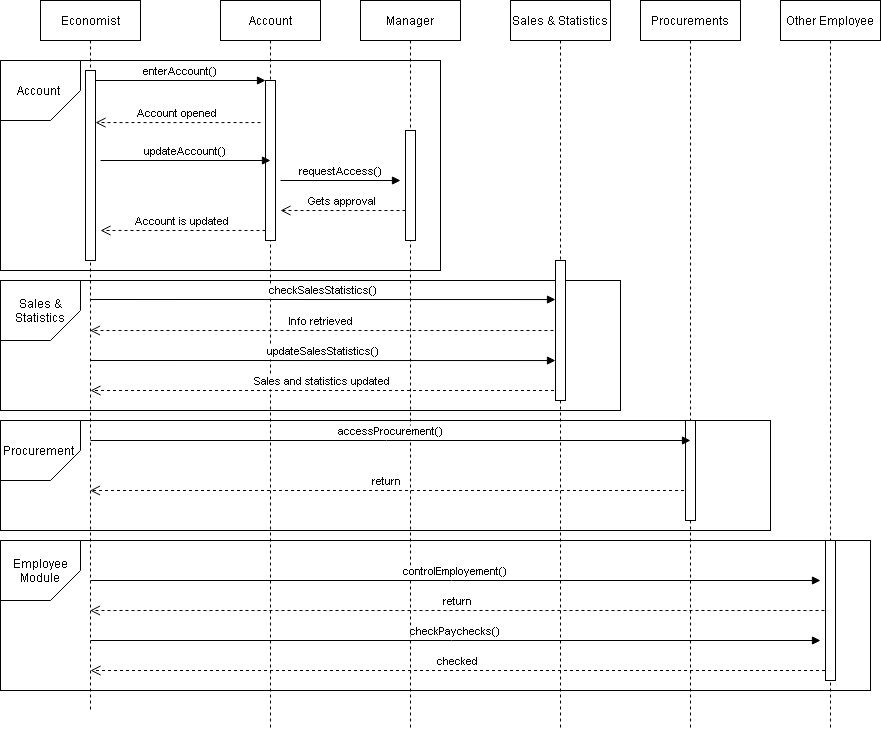

The diagram above was exported from draw.io. Its source (the exported page's mxGraphModel, read from the mxfile embedded in the PNG):
<mxGraphModel dx="868" dy="436" grid="1" gridSize="10" guides="1" tooltips="1" connect="1" arrows="1" fold="1" page="1" pageScale="1" pageWidth="1100" pageHeight="1700" math="0" shadow="0">
  <root>
    <mxCell id="0" />
    <mxCell id="1" parent="0" />
    <mxCell id="um0WD10Zw9Y-MzM9AMjl-34" value="" style="rounded=0;whiteSpace=wrap;html=1;" vertex="1" parent="1">
      <mxGeometry x="80" y="620" width="870" height="150" as="geometry" />
    </mxCell>
    <mxCell id="um0WD10Zw9Y-MzM9AMjl-31" value="" style="rounded=0;whiteSpace=wrap;html=1;" vertex="1" parent="1">
      <mxGeometry x="80" y="500" width="770" height="110" as="geometry" />
    </mxCell>
    <mxCell id="um0WD10Zw9Y-MzM9AMjl-28" value="" style="rounded=0;whiteSpace=wrap;html=1;" vertex="1" parent="1">
      <mxGeometry x="80" y="360" width="620" height="130" as="geometry" />
    </mxCell>
    <mxCell id="um0WD10Zw9Y-MzM9AMjl-25" value="" style="rounded=0;whiteSpace=wrap;html=1;" vertex="1" parent="1">
      <mxGeometry x="80" y="140" width="440" height="210" as="geometry" />
    </mxCell>
    <mxCell id="3nuBFxr9cyL0pnOWT2aG-1" value="Economist" style="shape=umlLifeline;perimeter=lifelinePerimeter;container=1;collapsible=0;recursiveResize=0;rounded=0;shadow=0;strokeWidth=1;" parent="1" vertex="1">
      <mxGeometry x="120" y="80" width="100" height="710" as="geometry" />
    </mxCell>
    <mxCell id="3nuBFxr9cyL0pnOWT2aG-2" value="" style="points=[];perimeter=orthogonalPerimeter;rounded=0;shadow=0;strokeWidth=1;" parent="3nuBFxr9cyL0pnOWT2aG-1" vertex="1">
      <mxGeometry x="45" y="70" width="10" height="190" as="geometry" />
    </mxCell>
    <mxCell id="3nuBFxr9cyL0pnOWT2aG-5" value="Account" style="shape=umlLifeline;perimeter=lifelinePerimeter;container=1;collapsible=0;recursiveResize=0;rounded=0;shadow=0;strokeWidth=1;" parent="1" vertex="1">
      <mxGeometry x="300" y="80" width="100" height="730" as="geometry" />
    </mxCell>
    <mxCell id="3nuBFxr9cyL0pnOWT2aG-6" value="" style="points=[];perimeter=orthogonalPerimeter;rounded=0;shadow=0;strokeWidth=1;" parent="3nuBFxr9cyL0pnOWT2aG-5" vertex="1">
      <mxGeometry x="45" y="80" width="10" height="160" as="geometry" />
    </mxCell>
    <mxCell id="3nuBFxr9cyL0pnOWT2aG-7" value="Account opened" style="verticalAlign=bottom;endArrow=open;dashed=1;endSize=8;exitX=-0.5;exitY=0.263;shadow=0;strokeWidth=1;exitDx=0;exitDy=0;exitPerimeter=0;" parent="1" source="3nuBFxr9cyL0pnOWT2aG-6" target="3nuBFxr9cyL0pnOWT2aG-2" edge="1">
      <mxGeometry relative="1" as="geometry">
        <mxPoint x="275" y="236" as="targetPoint" />
      </mxGeometry>
    </mxCell>
    <mxCell id="3nuBFxr9cyL0pnOWT2aG-8" value="enterAccount()" style="verticalAlign=bottom;endArrow=block;entryX=0;entryY=0;shadow=0;strokeWidth=1;" parent="1" source="3nuBFxr9cyL0pnOWT2aG-2" target="3nuBFxr9cyL0pnOWT2aG-6" edge="1">
      <mxGeometry relative="1" as="geometry">
        <mxPoint x="275" y="160" as="sourcePoint" />
      </mxGeometry>
    </mxCell>
    <mxCell id="um0WD10Zw9Y-MzM9AMjl-1" value="Manager" style="shape=umlLifeline;perimeter=lifelinePerimeter;container=1;collapsible=0;recursiveResize=0;rounded=0;shadow=0;strokeWidth=1;" vertex="1" parent="1">
      <mxGeometry x="440" y="80" width="100" height="730" as="geometry" />
    </mxCell>
    <mxCell id="um0WD10Zw9Y-MzM9AMjl-2" value="" style="points=[];perimeter=orthogonalPerimeter;rounded=0;shadow=0;strokeWidth=1;" vertex="1" parent="um0WD10Zw9Y-MzM9AMjl-1">
      <mxGeometry x="45" y="130" width="10" height="110" as="geometry" />
    </mxCell>
    <mxCell id="um0WD10Zw9Y-MzM9AMjl-3" value="Sales &amp; Statistics" style="shape=umlLifeline;perimeter=lifelinePerimeter;container=1;collapsible=0;recursiveResize=0;rounded=0;shadow=0;strokeWidth=1;" vertex="1" parent="1">
      <mxGeometry x="590" y="80" width="100" height="730" as="geometry" />
    </mxCell>
    <mxCell id="um0WD10Zw9Y-MzM9AMjl-4" value="" style="points=[];perimeter=orthogonalPerimeter;rounded=0;shadow=0;strokeWidth=1;" vertex="1" parent="um0WD10Zw9Y-MzM9AMjl-3">
      <mxGeometry x="45" y="260" width="10" height="140" as="geometry" />
    </mxCell>
    <mxCell id="um0WD10Zw9Y-MzM9AMjl-5" value="Procurements" style="shape=umlLifeline;perimeter=lifelinePerimeter;container=1;collapsible=0;recursiveResize=0;rounded=0;shadow=0;strokeWidth=1;" vertex="1" parent="1">
      <mxGeometry x="720" y="80" width="100" height="730" as="geometry" />
    </mxCell>
    <mxCell id="um0WD10Zw9Y-MzM9AMjl-6" value="" style="points=[];perimeter=orthogonalPerimeter;rounded=0;shadow=0;strokeWidth=1;" vertex="1" parent="um0WD10Zw9Y-MzM9AMjl-5">
      <mxGeometry x="45" y="420" width="10" height="100" as="geometry" />
    </mxCell>
    <mxCell id="um0WD10Zw9Y-MzM9AMjl-7" value="Other Employee" style="shape=umlLifeline;perimeter=lifelinePerimeter;container=1;collapsible=0;recursiveResize=0;rounded=0;shadow=0;strokeWidth=1;" vertex="1" parent="1">
      <mxGeometry x="860" y="80" width="100" height="730" as="geometry" />
    </mxCell>
    <mxCell id="um0WD10Zw9Y-MzM9AMjl-8" value="" style="points=[];perimeter=orthogonalPerimeter;rounded=0;shadow=0;strokeWidth=1;" vertex="1" parent="um0WD10Zw9Y-MzM9AMjl-7">
      <mxGeometry x="45" y="540" width="10" height="140" as="geometry" />
    </mxCell>
    <mxCell id="um0WD10Zw9Y-MzM9AMjl-10" value="updateAccount()" style="verticalAlign=bottom;endArrow=block;entryX=0;entryY=0;shadow=0;strokeWidth=1;" edge="1" parent="1">
      <mxGeometry relative="1" as="geometry">
        <mxPoint x="180" y="240.0000000000001" as="sourcePoint" />
        <mxPoint x="350" y="240.0000000000001" as="targetPoint" />
      </mxGeometry>
    </mxCell>
    <mxCell id="um0WD10Zw9Y-MzM9AMjl-11" value="requestAccess()" style="verticalAlign=bottom;endArrow=block;shadow=0;strokeWidth=1;" edge="1" parent="1">
      <mxGeometry relative="1" as="geometry">
        <mxPoint x="360" y="260.0000000000001" as="sourcePoint" />
        <mxPoint x="480" y="260" as="targetPoint" />
      </mxGeometry>
    </mxCell>
    <mxCell id="um0WD10Zw9Y-MzM9AMjl-12" value="Gets approval" style="verticalAlign=bottom;endArrow=open;dashed=1;endSize=8;exitX=-0.5;exitY=0.263;shadow=0;strokeWidth=1;exitDx=0;exitDy=0;exitPerimeter=0;" edge="1" parent="1">
      <mxGeometry relative="1" as="geometry">
        <mxPoint x="360" y="290" as="targetPoint" />
        <mxPoint x="485" y="290.00000000000006" as="sourcePoint" />
      </mxGeometry>
    </mxCell>
    <mxCell id="um0WD10Zw9Y-MzM9AMjl-13" value="Account is updated" style="verticalAlign=bottom;endArrow=open;dashed=1;endSize=8;exitX=-0.5;exitY=0.263;shadow=0;strokeWidth=1;exitDx=0;exitDy=0;exitPerimeter=0;" edge="1" parent="1">
      <mxGeometry relative="1" as="geometry">
        <mxPoint x="180" y="310.00000000000006" as="targetPoint" />
        <mxPoint x="345" y="310.00000000000006" as="sourcePoint" />
      </mxGeometry>
    </mxCell>
    <mxCell id="um0WD10Zw9Y-MzM9AMjl-15" value="checkSalesStatistics()" style="verticalAlign=bottom;endArrow=block;shadow=0;strokeWidth=1;entryX=0;entryY=0.279;entryDx=0;entryDy=0;entryPerimeter=0;" edge="1" parent="1" target="um0WD10Zw9Y-MzM9AMjl-4">
      <mxGeometry relative="1" as="geometry">
        <mxPoint x="170" y="379.0000000000001" as="sourcePoint" />
        <mxPoint x="380" y="379" as="targetPoint" />
      </mxGeometry>
    </mxCell>
    <mxCell id="um0WD10Zw9Y-MzM9AMjl-16" value="Info retrieved" style="verticalAlign=bottom;endArrow=open;dashed=1;endSize=8;exitX=-0.5;exitY=0.263;shadow=0;strokeWidth=1;exitDx=0;exitDy=0;exitPerimeter=0;" edge="1" parent="1" target="3nuBFxr9cyL0pnOWT2aG-1">
      <mxGeometry relative="1" as="geometry">
        <mxPoint x="468" y="410" as="targetPoint" />
        <mxPoint x="633" y="410" as="sourcePoint" />
      </mxGeometry>
    </mxCell>
    <mxCell id="um0WD10Zw9Y-MzM9AMjl-17" value="updateSalesStatistics()" style="verticalAlign=bottom;endArrow=block;shadow=0;strokeWidth=1;entryX=0;entryY=0.279;entryDx=0;entryDy=0;entryPerimeter=0;" edge="1" parent="1">
      <mxGeometry relative="1" as="geometry">
        <mxPoint x="170" y="440.0000000000001" as="sourcePoint" />
        <mxPoint x="635" y="440.05999999999995" as="targetPoint" />
      </mxGeometry>
    </mxCell>
    <mxCell id="um0WD10Zw9Y-MzM9AMjl-18" value="Sales and statistics updated" style="verticalAlign=bottom;endArrow=open;dashed=1;endSize=8;exitX=-0.5;exitY=0.263;shadow=0;strokeWidth=1;exitDx=0;exitDy=0;exitPerimeter=0;" edge="1" parent="1">
      <mxGeometry relative="1" as="geometry">
        <mxPoint x="170" y="470" as="targetPoint" />
        <mxPoint x="633.5" y="470" as="sourcePoint" />
      </mxGeometry>
    </mxCell>
    <mxCell id="um0WD10Zw9Y-MzM9AMjl-19" value="accessProcurement()" style="verticalAlign=bottom;endArrow=block;shadow=0;strokeWidth=1;entryX=0.5;entryY=0.2;entryDx=0;entryDy=0;entryPerimeter=0;" edge="1" parent="1" target="um0WD10Zw9Y-MzM9AMjl-6">
      <mxGeometry relative="1" as="geometry">
        <mxPoint x="170" y="520.0000000000001" as="sourcePoint" />
        <mxPoint x="635" y="520.06" as="targetPoint" />
      </mxGeometry>
    </mxCell>
    <mxCell id="um0WD10Zw9Y-MzM9AMjl-20" value="return" style="verticalAlign=bottom;endArrow=open;dashed=1;endSize=8;exitX=-0.5;exitY=0.263;shadow=0;strokeWidth=1;exitDx=0;exitDy=0;exitPerimeter=0;" edge="1" parent="1" target="3nuBFxr9cyL0pnOWT2aG-1">
      <mxGeometry relative="1" as="geometry">
        <mxPoint x="300" y="570" as="targetPoint" />
        <mxPoint x="763.5" y="570" as="sourcePoint" />
      </mxGeometry>
    </mxCell>
    <mxCell id="um0WD10Zw9Y-MzM9AMjl-21" value="controlEmployement()" style="verticalAlign=bottom;endArrow=block;shadow=0;strokeWidth=1;" edge="1" parent="1">
      <mxGeometry relative="1" as="geometry">
        <mxPoint x="170" y="660.0000000000001" as="sourcePoint" />
        <mxPoint x="900" y="660" as="targetPoint" />
      </mxGeometry>
    </mxCell>
    <mxCell id="um0WD10Zw9Y-MzM9AMjl-22" value="return" style="verticalAlign=bottom;endArrow=open;dashed=1;endSize=8;exitX=-0.5;exitY=0.263;shadow=0;strokeWidth=1;exitDx=0;exitDy=0;exitPerimeter=0;" edge="1" parent="1" target="3nuBFxr9cyL0pnOWT2aG-1">
      <mxGeometry relative="1" as="geometry">
        <mxPoint x="310" y="690" as="targetPoint" />
        <mxPoint x="904" y="690" as="sourcePoint" />
      </mxGeometry>
    </mxCell>
    <mxCell id="um0WD10Zw9Y-MzM9AMjl-23" value="checkPaychecks()" style="verticalAlign=bottom;endArrow=block;shadow=0;strokeWidth=1;" edge="1" parent="1">
      <mxGeometry relative="1" as="geometry">
        <mxPoint x="170" y="720" as="sourcePoint" />
        <mxPoint x="900" y="720" as="targetPoint" />
      </mxGeometry>
    </mxCell>
    <mxCell id="um0WD10Zw9Y-MzM9AMjl-24" value="checked" style="verticalAlign=bottom;endArrow=open;dashed=1;endSize=8;exitX=-0.5;exitY=0.263;shadow=0;strokeWidth=1;exitDx=0;exitDy=0;exitPerimeter=0;" edge="1" parent="1">
      <mxGeometry relative="1" as="geometry">
        <mxPoint x="170" y="750" as="targetPoint" />
        <mxPoint x="904.5" y="750" as="sourcePoint" />
      </mxGeometry>
    </mxCell>
    <mxCell id="um0WD10Zw9Y-MzM9AMjl-26" value="Account&amp;nbsp;" style="shape=card;whiteSpace=wrap;html=1;direction=west;" vertex="1" parent="1">
      <mxGeometry x="80" y="140" width="80" height="60" as="geometry" />
    </mxCell>
    <mxCell id="um0WD10Zw9Y-MzM9AMjl-30" value="Sales &amp;amp; Statistics" style="shape=card;whiteSpace=wrap;html=1;direction=west;" vertex="1" parent="1">
      <mxGeometry x="80" y="360" width="80" height="60" as="geometry" />
    </mxCell>
    <mxCell id="um0WD10Zw9Y-MzM9AMjl-32" value="Procurement&amp;nbsp;" style="shape=card;whiteSpace=wrap;html=1;direction=west;" vertex="1" parent="1">
      <mxGeometry x="80" y="500" width="80" height="60" as="geometry" />
    </mxCell>
    <mxCell id="um0WD10Zw9Y-MzM9AMjl-36" value="Employee&lt;br&gt;Module" style="shape=card;whiteSpace=wrap;html=1;direction=west;" vertex="1" parent="1">
      <mxGeometry x="80" y="620" width="80" height="60" as="geometry" />
    </mxCell>
  </root>
</mxGraphModel>